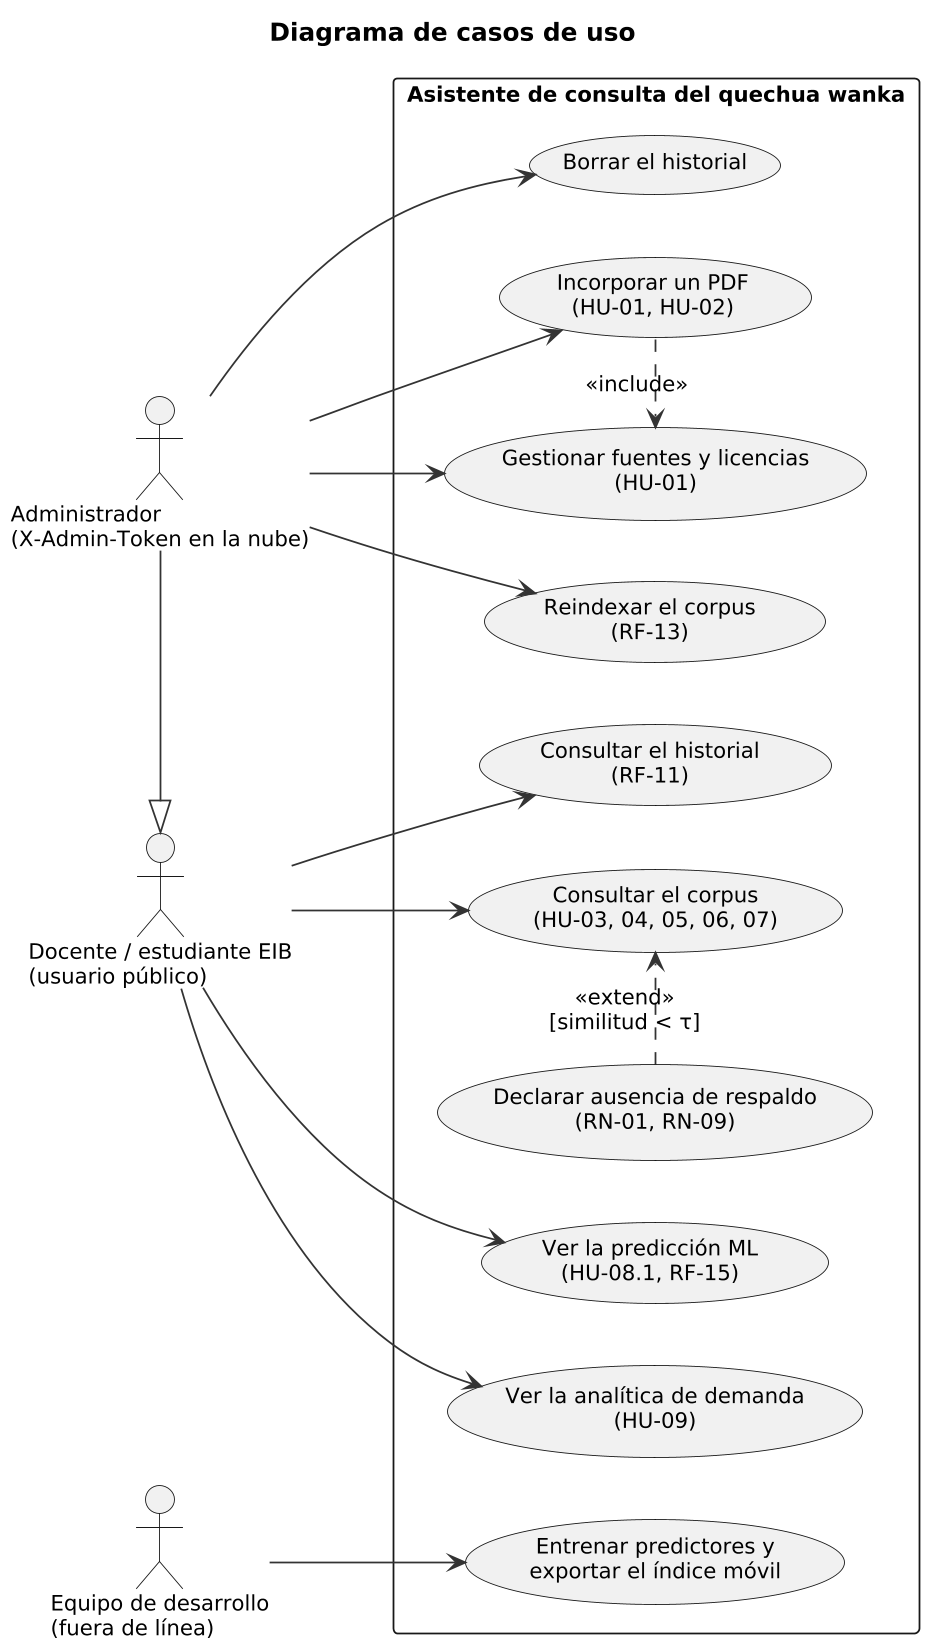

The diagram above was rendered by PlantUML. Its source (embedded in the PNG):
@startuml
!include common.iuml
title Diagrama de casos de uso
left to right direction
actor "Docente / estudiante EIB\n(usuario público)" as U
actor "Administrador\n(X-Admin-Token en la nube)" as A
actor "Equipo de desarrollo\n(fuera de línea)" as D
A -|> U
rectangle "Asistente de consulta del quechua wanka" {
  usecase "Consultar el corpus\n(HU-03, 04, 05, 06, 07)" as UC1
  usecase "Ver la predicción ML\n(HU-08.1, RF-15)" as UC2
  usecase "Ver la analítica de demanda\n(HU-09)" as UC3
  usecase "Consultar el historial\n(RF-11)" as UC4
  usecase "Gestionar fuentes y licencias\n(HU-01)" as UC5
  usecase "Incorporar un PDF\n(HU-01, HU-02)" as UC6
  usecase "Reindexar el corpus\n(RF-13)" as UC7
  usecase "Borrar el historial" as UC8
  usecase "Declarar ausencia de respaldo\n(RN-01, RN-09)" as UC9
  usecase "Entrenar predictores y\nexportar el índice móvil" as UC10
}
U --> UC1
U --> UC2
U --> UC3
U --> UC4
UC9 .> UC1 : <<extend>>\n[similitud < τ]
A --> UC5
A --> UC6
A --> UC7
A --> UC8
UC6 .> UC5 : <<include>>
D --> UC10
@enduml